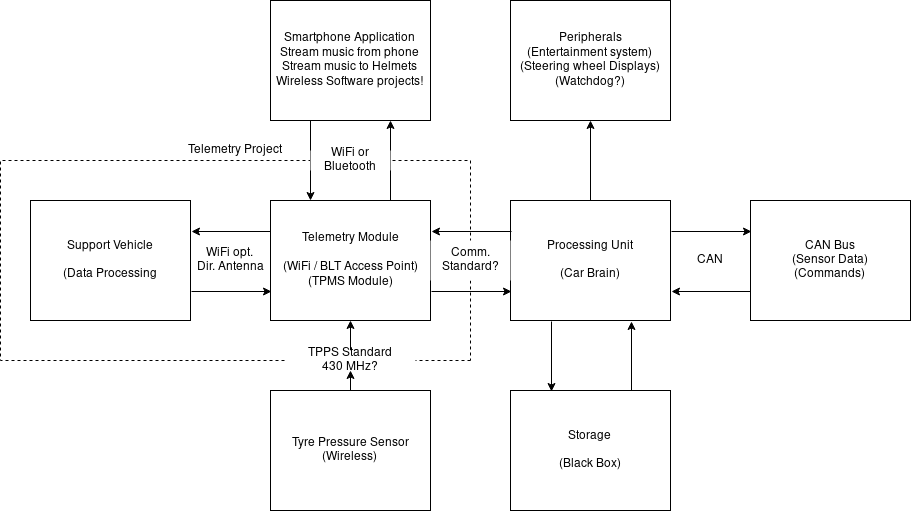

The diagram above was exported from draw.io. Its source (the exported page's mxGraphModel, read from the mxfile embedded in the PNG):
<mxGraphModel dx="2272" dy="813" grid="1" gridSize="10" guides="1" tooltips="1" connect="1" arrows="1" fold="1" page="1" pageScale="1" pageWidth="850" pageHeight="1100" math="0" shadow="0">
  <root>
    <mxCell id="0" />
    <mxCell id="1" parent="0" />
    <mxCell id="Zbo7xWjg5dlN1GtH2xoa-23" value="Telemetry Project" style="rounded=0;whiteSpace=wrap;html=1;flipH=1;flipV=1;fillColor=none;dashed=1;labelPosition=center;verticalLabelPosition=top;align=center;verticalAlign=bottom;" vertex="1" parent="1">
      <mxGeometry x="-60" y="240" width="470" height="200" as="geometry" />
    </mxCell>
    <mxCell id="Zbo7xWjg5dlN1GtH2xoa-10" style="edgeStyle=orthogonalEdgeStyle;rounded=0;orthogonalLoop=1;jettySize=auto;html=1;exitX=1;exitY=0.75;exitDx=0;exitDy=0;entryX=0;entryY=0.75;entryDx=0;entryDy=0;flipH=1;flipV=1;" edge="1" parent="1" source="Zbo7xWjg5dlN1GtH2xoa-7" target="Zbo7xWjg5dlN1GtH2xoa-8">
      <mxGeometry relative="1" as="geometry" />
    </mxCell>
    <mxCell id="Zbo7xWjg5dlN1GtH2xoa-13" style="edgeStyle=orthogonalEdgeStyle;rounded=0;orthogonalLoop=1;jettySize=auto;html=1;exitX=0;exitY=0.75;exitDx=0;exitDy=0;entryX=1;entryY=0.75;entryDx=0;entryDy=0;flipH=1;flipV=1;" edge="1" parent="1" source="Zbo7xWjg5dlN1GtH2xoa-7" target="Zbo7xWjg5dlN1GtH2xoa-11">
      <mxGeometry relative="1" as="geometry" />
    </mxCell>
    <mxCell id="Zbo7xWjg5dlN1GtH2xoa-19" style="edgeStyle=orthogonalEdgeStyle;rounded=0;orthogonalLoop=1;jettySize=auto;html=1;exitX=0.75;exitY=1;exitDx=0;exitDy=0;entryX=0.75;entryY=0;entryDx=0;entryDy=0;flipH=1;flipV=1;" edge="1" parent="1" source="Zbo7xWjg5dlN1GtH2xoa-7" target="Zbo7xWjg5dlN1GtH2xoa-18">
      <mxGeometry relative="1" as="geometry" />
    </mxCell>
    <mxCell id="Zbo7xWjg5dlN1GtH2xoa-44" style="edgeStyle=orthogonalEdgeStyle;rounded=0;orthogonalLoop=1;jettySize=auto;html=1;exitX=0.5;exitY=0;exitDx=0;exitDy=0;entryX=0.5;entryY=1;entryDx=0;entryDy=0;" edge="1" parent="1" source="Zbo7xWjg5dlN1GtH2xoa-7" target="Zbo7xWjg5dlN1GtH2xoa-21">
      <mxGeometry relative="1" as="geometry" />
    </mxCell>
    <mxCell id="Zbo7xWjg5dlN1GtH2xoa-7" value="&lt;div&gt;Processing Unit&lt;/div&gt;&lt;div&gt;&lt;br&gt;&lt;/div&gt;&lt;div&gt;(Car Brain)&lt;br&gt;&lt;/div&gt;" style="rounded=0;whiteSpace=wrap;html=1;flipH=1;flipV=1;" vertex="1" parent="1">
      <mxGeometry x="450" y="280" width="160" height="120" as="geometry" />
    </mxCell>
    <mxCell id="Zbo7xWjg5dlN1GtH2xoa-9" style="edgeStyle=orthogonalEdgeStyle;rounded=0;orthogonalLoop=1;jettySize=auto;html=1;exitX=0;exitY=0.25;exitDx=0;exitDy=0;entryX=1;entryY=0.25;entryDx=0;entryDy=0;flipH=1;flipV=1;" edge="1" parent="1" source="Zbo7xWjg5dlN1GtH2xoa-8" target="Zbo7xWjg5dlN1GtH2xoa-7">
      <mxGeometry relative="1" as="geometry" />
    </mxCell>
    <mxCell id="Zbo7xWjg5dlN1GtH2xoa-8" value="&lt;div&gt;CAN Bus&lt;/div&gt;&lt;div&gt;(Sensor Data)&lt;/div&gt;&lt;div&gt;(Commands)&lt;br&gt;&lt;/div&gt;" style="rounded=0;whiteSpace=wrap;html=1;flipH=1;flipV=1;" vertex="1" parent="1">
      <mxGeometry x="690" y="280" width="160" height="120" as="geometry" />
    </mxCell>
    <mxCell id="Zbo7xWjg5dlN1GtH2xoa-12" style="edgeStyle=orthogonalEdgeStyle;rounded=0;orthogonalLoop=1;jettySize=auto;html=1;exitX=1;exitY=0.25;exitDx=0;exitDy=0;entryX=0;entryY=0.25;entryDx=0;entryDy=0;flipH=1;flipV=1;" edge="1" parent="1" source="Zbo7xWjg5dlN1GtH2xoa-11" target="Zbo7xWjg5dlN1GtH2xoa-7">
      <mxGeometry relative="1" as="geometry" />
    </mxCell>
    <mxCell id="Zbo7xWjg5dlN1GtH2xoa-17" style="edgeStyle=orthogonalEdgeStyle;rounded=0;orthogonalLoop=1;jettySize=auto;html=1;exitX=0;exitY=0.75;exitDx=0;exitDy=0;entryX=1;entryY=0.75;entryDx=0;entryDy=0;flipH=1;flipV=1;" edge="1" parent="1" source="Zbo7xWjg5dlN1GtH2xoa-11" target="Zbo7xWjg5dlN1GtH2xoa-14">
      <mxGeometry relative="1" as="geometry" />
    </mxCell>
    <mxCell id="Zbo7xWjg5dlN1GtH2xoa-16" style="edgeStyle=orthogonalEdgeStyle;rounded=0;orthogonalLoop=1;jettySize=auto;html=1;exitX=1;exitY=0.25;exitDx=0;exitDy=0;entryX=0;entryY=0.25;entryDx=0;entryDy=0;flipH=1;flipV=1;" edge="1" parent="1" source="Zbo7xWjg5dlN1GtH2xoa-14" target="Zbo7xWjg5dlN1GtH2xoa-11">
      <mxGeometry relative="1" as="geometry" />
    </mxCell>
    <mxCell id="Zbo7xWjg5dlN1GtH2xoa-14" value="&lt;div&gt;Support Vehicle&lt;/div&gt;&lt;div&gt;&lt;br&gt;&lt;/div&gt;&lt;div&gt;(Data Processing&lt;br&gt;&lt;/div&gt;" style="rounded=0;whiteSpace=wrap;html=1;flipH=1;flipV=1;" vertex="1" parent="1">
      <mxGeometry x="-30" y="280" width="160" height="120" as="geometry" />
    </mxCell>
    <mxCell id="Zbo7xWjg5dlN1GtH2xoa-20" style="edgeStyle=orthogonalEdgeStyle;rounded=0;orthogonalLoop=1;jettySize=auto;html=1;exitX=0.25;exitY=0;exitDx=0;exitDy=0;entryX=0.25;entryY=1;entryDx=0;entryDy=0;flipH=1;flipV=1;" edge="1" parent="1" source="Zbo7xWjg5dlN1GtH2xoa-18" target="Zbo7xWjg5dlN1GtH2xoa-7">
      <mxGeometry relative="1" as="geometry" />
    </mxCell>
    <mxCell id="Zbo7xWjg5dlN1GtH2xoa-18" value="&lt;div&gt;Storage&lt;/div&gt;&lt;div&gt;&lt;br&gt;&lt;/div&gt;&lt;div&gt;(Black Box)&lt;br&gt;&lt;/div&gt;" style="rounded=0;whiteSpace=wrap;html=1;flipH=1;flipV=1;" vertex="1" parent="1">
      <mxGeometry x="450" y="470" width="160" height="120" as="geometry" />
    </mxCell>
    <mxCell id="Zbo7xWjg5dlN1GtH2xoa-21" value="&lt;div&gt;Peripherals&lt;/div&gt;&lt;div&gt;(Entertainment system)&lt;br&gt;&lt;/div&gt;&lt;div&gt;(Steering wheel Displays)&lt;/div&gt;&lt;div&gt;(Watchdog?)&lt;br&gt;&lt;/div&gt;" style="rounded=0;whiteSpace=wrap;html=1;flipH=1;flipV=1;" vertex="1" parent="1">
      <mxGeometry x="450" y="80" width="160" height="120" as="geometry" />
    </mxCell>
    <mxCell id="Zbo7xWjg5dlN1GtH2xoa-29" style="edgeStyle=orthogonalEdgeStyle;rounded=0;orthogonalLoop=1;jettySize=auto;html=1;exitX=0.5;exitY=0;exitDx=0;exitDy=0;entryX=0.5;entryY=1;entryDx=0;entryDy=0;" edge="1" parent="1" source="Zbo7xWjg5dlN1GtH2xoa-37" target="Zbo7xWjg5dlN1GtH2xoa-11">
      <mxGeometry relative="1" as="geometry" />
    </mxCell>
    <mxCell id="Zbo7xWjg5dlN1GtH2xoa-24" value="&lt;div&gt;Tyre Pressure Sensor&lt;/div&gt;&lt;div&gt;(Wireless)&lt;br&gt;&lt;/div&gt;" style="rounded=0;whiteSpace=wrap;html=1;flipH=1;flipV=1;" vertex="1" parent="1">
      <mxGeometry x="210" y="470" width="160" height="120" as="geometry" />
    </mxCell>
    <mxCell id="Zbo7xWjg5dlN1GtH2xoa-32" style="edgeStyle=orthogonalEdgeStyle;rounded=0;orthogonalLoop=1;jettySize=auto;html=1;exitX=0.75;exitY=0;exitDx=0;exitDy=0;entryX=0.75;entryY=1;entryDx=0;entryDy=0;" edge="1" parent="1" source="Zbo7xWjg5dlN1GtH2xoa-11" target="Zbo7xWjg5dlN1GtH2xoa-30">
      <mxGeometry relative="1" as="geometry" />
    </mxCell>
    <mxCell id="Zbo7xWjg5dlN1GtH2xoa-11" value="&lt;div&gt;Telemetry Module&lt;/div&gt;&lt;div&gt;&lt;br&gt;&lt;/div&gt;&lt;div&gt;(WiFi / BLT Access Point)&lt;/div&gt;(TPMS Module)" style="rounded=0;whiteSpace=wrap;html=1;flipH=1;flipV=1;" vertex="1" parent="1">
      <mxGeometry x="210" y="280" width="160" height="120" as="geometry" />
    </mxCell>
    <mxCell id="Zbo7xWjg5dlN1GtH2xoa-33" style="edgeStyle=orthogonalEdgeStyle;rounded=0;orthogonalLoop=1;jettySize=auto;html=1;exitX=0.25;exitY=1;exitDx=0;exitDy=0;entryX=0.25;entryY=0;entryDx=0;entryDy=0;" edge="1" parent="1" source="Zbo7xWjg5dlN1GtH2xoa-30" target="Zbo7xWjg5dlN1GtH2xoa-11">
      <mxGeometry relative="1" as="geometry" />
    </mxCell>
    <mxCell id="Zbo7xWjg5dlN1GtH2xoa-30" value="&lt;div&gt;Smartphone Application&lt;br&gt;&lt;/div&gt;&lt;div&gt;Stream music from phone&lt;/div&gt;&lt;div&gt;Stream music to Helmets&lt;br&gt;&lt;/div&gt;&lt;div&gt;Wireless Software projects!&lt;br&gt;&lt;/div&gt;" style="rounded=0;whiteSpace=wrap;html=1;flipH=1;flipV=1;" vertex="1" parent="1">
      <mxGeometry x="210" y="80" width="160" height="120" as="geometry" />
    </mxCell>
    <mxCell id="Zbo7xWjg5dlN1GtH2xoa-34" value="&lt;div&gt;Comm.&lt;/div&gt;&lt;div&gt;Standard?&lt;/div&gt;" style="text;html=1;strokeColor=none;fillColor=#ffffff;align=center;verticalAlign=middle;whiteSpace=wrap;rounded=0;dashed=1;" vertex="1" parent="1">
      <mxGeometry x="370" y="320" width="80" height="40" as="geometry" />
    </mxCell>
    <mxCell id="Zbo7xWjg5dlN1GtH2xoa-35" value="&lt;div&gt;WiFi opt.&lt;br&gt;&lt;/div&gt;Dir. Antenna" style="text;html=1;strokeColor=none;fillColor=none;align=center;verticalAlign=middle;whiteSpace=wrap;rounded=0;dashed=1;" vertex="1" parent="1">
      <mxGeometry x="130" y="330" width="80" height="20" as="geometry" />
    </mxCell>
    <mxCell id="Zbo7xWjg5dlN1GtH2xoa-36" value="&lt;div&gt;WiFi or&lt;/div&gt;&lt;div&gt;Bluetooth&lt;br&gt;&lt;/div&gt;" style="text;html=1;strokeColor=none;fillColor=#ffffff;align=center;verticalAlign=middle;whiteSpace=wrap;rounded=0;dashed=1;" vertex="1" parent="1">
      <mxGeometry x="250" y="230" width="80" height="20" as="geometry" />
    </mxCell>
    <mxCell id="Zbo7xWjg5dlN1GtH2xoa-37" value="&lt;div&gt;TPPS Standard&lt;/div&gt;&lt;div&gt;430 MHz?&lt;br&gt;&lt;/div&gt;" style="text;html=1;strokeColor=none;fillColor=#ffffff;align=center;verticalAlign=middle;whiteSpace=wrap;rounded=0;dashed=1;" vertex="1" parent="1">
      <mxGeometry x="225" y="430" width="130" height="20" as="geometry" />
    </mxCell>
    <mxCell id="Zbo7xWjg5dlN1GtH2xoa-38" style="edgeStyle=orthogonalEdgeStyle;rounded=0;orthogonalLoop=1;jettySize=auto;html=1;exitX=0.5;exitY=0;exitDx=0;exitDy=0;entryX=0.5;entryY=1;entryDx=0;entryDy=0;" edge="1" parent="1" source="Zbo7xWjg5dlN1GtH2xoa-24" target="Zbo7xWjg5dlN1GtH2xoa-37">
      <mxGeometry relative="1" as="geometry">
        <mxPoint x="290" y="470" as="sourcePoint" />
        <mxPoint x="290" y="400" as="targetPoint" />
      </mxGeometry>
    </mxCell>
    <mxCell id="Zbo7xWjg5dlN1GtH2xoa-39" value="CAN" style="text;html=1;strokeColor=none;fillColor=none;align=center;verticalAlign=middle;whiteSpace=wrap;rounded=0;dashed=1;" vertex="1" parent="1">
      <mxGeometry x="630" y="330" width="40" height="20" as="geometry" />
    </mxCell>
  </root>
</mxGraphModel>